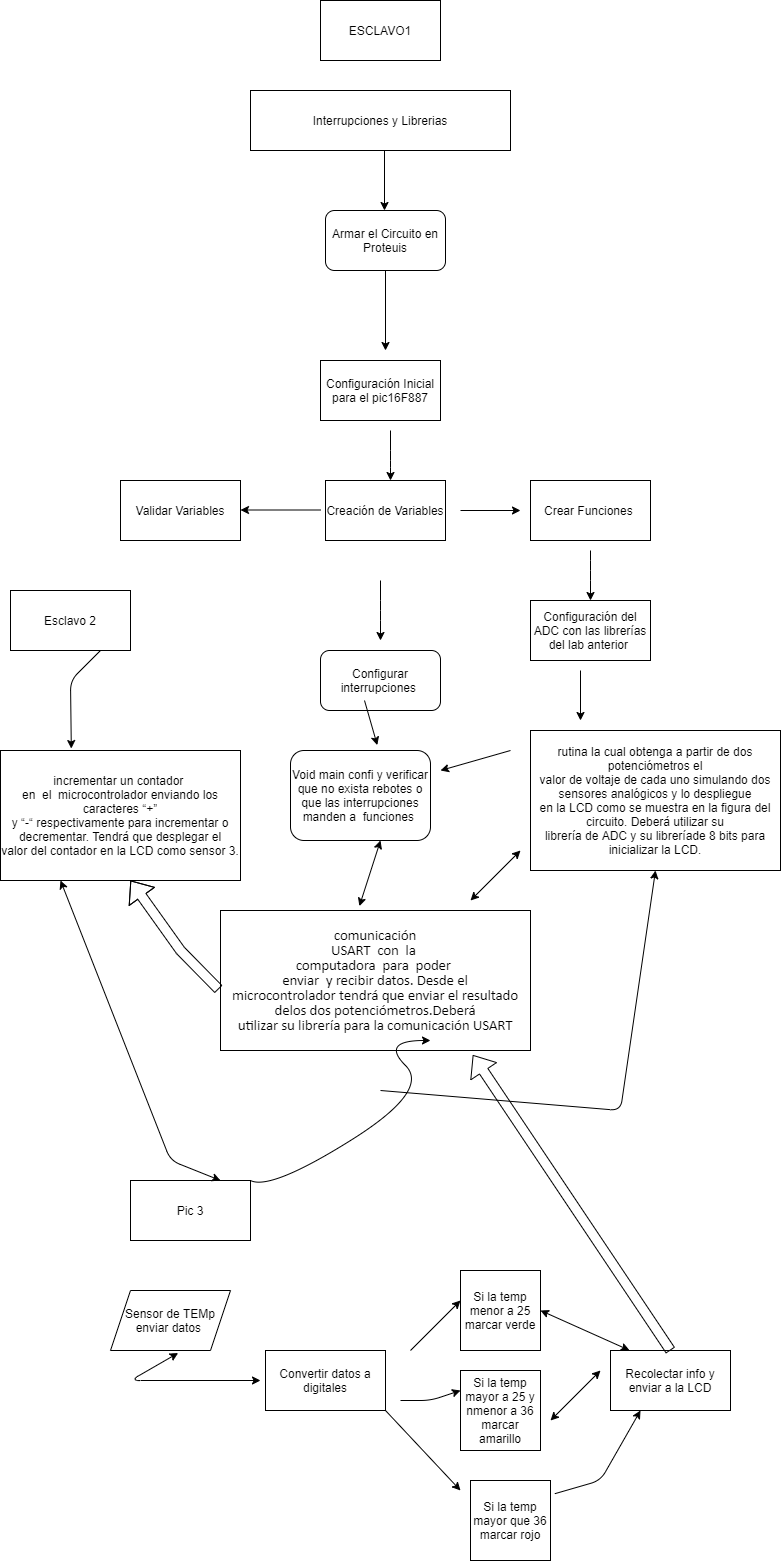

The diagram above was exported from draw.io. Its source (the exported page's mxGraphModel, read from the mxfile embedded in the PNG):
<mxGraphModel dx="2076" dy="1138" grid="1" gridSize="10" guides="1" tooltips="1" connect="1" arrows="1" fold="1" page="1" pageScale="1" pageWidth="850" pageHeight="1100" math="0" shadow="0">
  <root>
    <mxCell id="0" />
    <mxCell id="1" parent="0" />
    <mxCell id="BFw7mkH9jVOhPAeeUFmu-1" value="Interrupciones y Librerias" style="rounded=0;whiteSpace=wrap;html=1;" parent="1" vertex="1">
      <mxGeometry x="290" y="100" width="260" height="60" as="geometry" />
    </mxCell>
    <mxCell id="BFw7mkH9jVOhPAeeUFmu-2" value="" style="endArrow=classic;html=1;" parent="1" edge="1">
      <mxGeometry width="50" height="50" relative="1" as="geometry">
        <mxPoint x="424" y="160" as="sourcePoint" />
        <mxPoint x="424" y="220" as="targetPoint" />
        <Array as="points" />
      </mxGeometry>
    </mxCell>
    <mxCell id="BFw7mkH9jVOhPAeeUFmu-3" value="Armar el Circuito en Proteuis" style="rounded=1;whiteSpace=wrap;html=1;" parent="1" vertex="1">
      <mxGeometry x="365" y="220" width="120" height="60" as="geometry" />
    </mxCell>
    <mxCell id="BFw7mkH9jVOhPAeeUFmu-5" value="" style="endArrow=classic;html=1;exitX=0.5;exitY=1;exitDx=0;exitDy=0;" parent="1" source="BFw7mkH9jVOhPAeeUFmu-3" edge="1">
      <mxGeometry width="50" height="50" relative="1" as="geometry">
        <mxPoint x="400" y="340" as="sourcePoint" />
        <mxPoint x="425" y="360" as="targetPoint" />
        <Array as="points" />
      </mxGeometry>
    </mxCell>
    <mxCell id="BFw7mkH9jVOhPAeeUFmu-6" value="Configuración Inicial para el pic16F887" style="rounded=0;whiteSpace=wrap;html=1;" parent="1" vertex="1">
      <mxGeometry x="360" y="370" width="120" height="60" as="geometry" />
    </mxCell>
    <mxCell id="BFw7mkH9jVOhPAeeUFmu-7" value="" style="endArrow=classic;html=1;" parent="1" edge="1">
      <mxGeometry width="50" height="50" relative="1" as="geometry">
        <mxPoint x="430" y="440" as="sourcePoint" />
        <mxPoint x="430" y="490" as="targetPoint" />
        <Array as="points">
          <mxPoint x="430" y="470" />
        </Array>
      </mxGeometry>
    </mxCell>
    <mxCell id="BFw7mkH9jVOhPAeeUFmu-8" value="Creación de Variables" style="rounded=0;whiteSpace=wrap;html=1;" parent="1" vertex="1">
      <mxGeometry x="365" y="490" width="120" height="60" as="geometry" />
    </mxCell>
    <mxCell id="BFw7mkH9jVOhPAeeUFmu-9" value="" style="endArrow=classic;html=1;" parent="1" edge="1">
      <mxGeometry width="50" height="50" relative="1" as="geometry">
        <mxPoint x="360" y="519.5" as="sourcePoint" />
        <mxPoint x="280" y="519.5" as="targetPoint" />
        <Array as="points" />
      </mxGeometry>
    </mxCell>
    <mxCell id="BFw7mkH9jVOhPAeeUFmu-10" value="" style="endArrow=classic;html=1;" parent="1" edge="1">
      <mxGeometry width="50" height="50" relative="1" as="geometry">
        <mxPoint x="500" y="520" as="sourcePoint" />
        <mxPoint x="560" y="520" as="targetPoint" />
      </mxGeometry>
    </mxCell>
    <mxCell id="BFw7mkH9jVOhPAeeUFmu-11" value="Validar Variables" style="rounded=0;whiteSpace=wrap;html=1;" parent="1" vertex="1">
      <mxGeometry x="160" y="490" width="120" height="60" as="geometry" />
    </mxCell>
    <mxCell id="BFw7mkH9jVOhPAeeUFmu-12" value="Crear Funciones&amp;nbsp;" style="rounded=0;whiteSpace=wrap;html=1;" parent="1" vertex="1">
      <mxGeometry x="570" y="490" width="120" height="60" as="geometry" />
    </mxCell>
    <mxCell id="BFw7mkH9jVOhPAeeUFmu-13" value="" style="endArrow=classic;html=1;" parent="1" edge="1">
      <mxGeometry width="50" height="50" relative="1" as="geometry">
        <mxPoint x="630" y="560" as="sourcePoint" />
        <mxPoint x="630" y="610" as="targetPoint" />
        <Array as="points">
          <mxPoint x="630" y="580" />
        </Array>
      </mxGeometry>
    </mxCell>
    <mxCell id="BFw7mkH9jVOhPAeeUFmu-14" value="Configuración del ADC con las librerías del lab anterior&amp;nbsp;" style="rounded=0;whiteSpace=wrap;html=1;" parent="1" vertex="1">
      <mxGeometry x="570" y="610" width="120" height="60" as="geometry" />
    </mxCell>
    <mxCell id="BFw7mkH9jVOhPAeeUFmu-16" value="" style="endArrow=classic;html=1;" parent="1" edge="1">
      <mxGeometry width="50" height="50" relative="1" as="geometry">
        <mxPoint x="420" y="590" as="sourcePoint" />
        <mxPoint x="420" y="650" as="targetPoint" />
        <Array as="points">
          <mxPoint x="420" y="620" />
        </Array>
      </mxGeometry>
    </mxCell>
    <mxCell id="BFw7mkH9jVOhPAeeUFmu-17" value="Configurar interrupciones&amp;nbsp;" style="rounded=1;whiteSpace=wrap;html=1;" parent="1" vertex="1">
      <mxGeometry x="360" y="660" width="120" height="60" as="geometry" />
    </mxCell>
    <mxCell id="BFw7mkH9jVOhPAeeUFmu-18" value="" style="endArrow=classic;html=1;" parent="1" edge="1">
      <mxGeometry width="50" height="50" relative="1" as="geometry">
        <mxPoint x="620" y="680" as="sourcePoint" />
        <mxPoint x="620" y="730" as="targetPoint" />
      </mxGeometry>
    </mxCell>
    <mxCell id="BFw7mkH9jVOhPAeeUFmu-20" value="Void main confi y verificar que no exista rebotes o que las interrupciones manden a&amp;nbsp; funciones&amp;nbsp;" style="rounded=1;whiteSpace=wrap;html=1;" parent="1" vertex="1">
      <mxGeometry x="330" y="760" width="140" height="90" as="geometry" />
    </mxCell>
    <mxCell id="BFw7mkH9jVOhPAeeUFmu-21" value="" style="endArrow=classic;html=1;entryX=0.62;entryY=-0.06;entryDx=0;entryDy=0;entryPerimeter=0;" parent="1" target="BFw7mkH9jVOhPAeeUFmu-20" edge="1">
      <mxGeometry width="50" height="50" relative="1" as="geometry">
        <mxPoint x="404" y="710" as="sourcePoint" />
        <mxPoint x="450" y="630" as="targetPoint" />
      </mxGeometry>
    </mxCell>
    <mxCell id="BFw7mkH9jVOhPAeeUFmu-22" value="" style="endArrow=classic;html=1;" parent="1" edge="1">
      <mxGeometry width="50" height="50" relative="1" as="geometry">
        <mxPoint x="550" y="760" as="sourcePoint" />
        <mxPoint x="480" y="780" as="targetPoint" />
      </mxGeometry>
    </mxCell>
    <mxCell id="nO_hh57erVOyLoRrBMw2-1" value="&lt;p class=&quot;MsoNormal&quot;&gt;rutina la cual obtenga a partir de dos potenciómetros el&lt;br/&gt;valor de voltaje de cada uno simulando dos sensores analógicos y lo despliegue&lt;br/&gt;en la LCD como se muestra en la figura del circuito. Deberá utilizar su&lt;br/&gt;librería de ADC y su libreríade 8 bits para inicializar la LCD.&lt;/p&gt;" style="rounded=0;whiteSpace=wrap;html=1;" parent="1" vertex="1">
      <mxGeometry x="570" y="740" width="250" height="140" as="geometry" />
    </mxCell>
    <mxCell id="nO_hh57erVOyLoRrBMw2-2" value="&lt;span style=&quot;font-size: 11.0pt ; line-height: 107% ; font-family: &amp;#34;calibri&amp;#34; , sans-serif&quot;&gt;comunicación&lt;br/&gt;USART&amp;nbsp; con&amp;nbsp; la&amp;nbsp;&lt;br/&gt;computadora&amp;nbsp; para&amp;nbsp; poder&amp;nbsp;&lt;br/&gt;enviar&amp;nbsp; y recibir datos. Desde el&lt;br/&gt;microcontrolador tendrá que enviar el resultado delos dos potenciómetros.Deberá&lt;br/&gt;utilizar su librería para la comunicación USART&lt;/span&gt;" style="rounded=0;whiteSpace=wrap;html=1;" parent="1" vertex="1">
      <mxGeometry x="260" y="920" width="310" height="140" as="geometry" />
    </mxCell>
    <mxCell id="nO_hh57erVOyLoRrBMw2-3" value="" style="endArrow=classic;startArrow=classic;html=1;" parent="1" edge="1">
      <mxGeometry width="50" height="50" relative="1" as="geometry">
        <mxPoint x="510" y="910" as="sourcePoint" />
        <mxPoint x="560" y="860" as="targetPoint" />
      </mxGeometry>
    </mxCell>
    <mxCell id="nO_hh57erVOyLoRrBMw2-4" value="" style="endArrow=classic;startArrow=classic;html=1;exitX=0.643;exitY=1;exitDx=0;exitDy=0;exitPerimeter=0;entryX=0.448;entryY=-0.031;entryDx=0;entryDy=0;entryPerimeter=0;" parent="1" source="BFw7mkH9jVOhPAeeUFmu-20" target="nO_hh57erVOyLoRrBMw2-2" edge="1">
      <mxGeometry width="50" height="50" relative="1" as="geometry">
        <mxPoint x="430" y="910" as="sourcePoint" />
        <mxPoint x="480" y="910" as="targetPoint" />
      </mxGeometry>
    </mxCell>
    <mxCell id="nO_hh57erVOyLoRrBMw2-5" value="" style="shape=flexArrow;endArrow=classic;html=1;exitX=-0.006;exitY=0.563;exitDx=0;exitDy=0;exitPerimeter=0;" parent="1" source="nO_hh57erVOyLoRrBMw2-2" edge="1">
      <mxGeometry width="50" height="50" relative="1" as="geometry">
        <mxPoint x="510" y="940" as="sourcePoint" />
        <mxPoint x="170" y="890" as="targetPoint" />
        <Array as="points">
          <mxPoint x="220" y="960" />
        </Array>
      </mxGeometry>
    </mxCell>
    <mxCell id="nO_hh57erVOyLoRrBMw2-6" value="&lt;p class=&quot;MsoNormal&quot;&gt;incrementar un contador&amp;nbsp;&lt;br/&gt;en&amp;nbsp; el&amp;nbsp; microcontrolador enviando los caracteres “+”&lt;br/&gt;y “-“ respectivamente para incrementar o decrementar. Tendrá que desplegar el&lt;br/&gt;valor del contador en la LCD como sensor 3.&lt;/p&gt;" style="rounded=0;whiteSpace=wrap;html=1;" parent="1" vertex="1">
      <mxGeometry x="40" y="760" width="240" height="130" as="geometry" />
    </mxCell>
    <mxCell id="v-qyIFx4y4eDJ6J-aV2i-1" value="ESCLAVO1" style="rounded=0;whiteSpace=wrap;html=1;" vertex="1" parent="1">
      <mxGeometry x="360" y="10" width="120" height="60" as="geometry" />
    </mxCell>
    <mxCell id="v-qyIFx4y4eDJ6J-aV2i-2" value="Esclavo 2" style="rounded=0;whiteSpace=wrap;html=1;" vertex="1" parent="1">
      <mxGeometry x="50" y="600" width="120" height="60" as="geometry" />
    </mxCell>
    <mxCell id="v-qyIFx4y4eDJ6J-aV2i-3" value="" style="endArrow=classic;html=1;entryX=0.295;entryY=-0.015;entryDx=0;entryDy=0;entryPerimeter=0;exitX=0.75;exitY=1;exitDx=0;exitDy=0;" edge="1" parent="1" source="v-qyIFx4y4eDJ6J-aV2i-2" target="nO_hh57erVOyLoRrBMw2-6">
      <mxGeometry width="50" height="50" relative="1" as="geometry">
        <mxPoint x="400" y="850" as="sourcePoint" />
        <mxPoint x="190" y="720" as="targetPoint" />
        <Array as="points">
          <mxPoint x="110" y="690" />
        </Array>
      </mxGeometry>
    </mxCell>
    <mxCell id="v-qyIFx4y4eDJ6J-aV2i-4" value="Pic 3" style="rounded=0;whiteSpace=wrap;html=1;" vertex="1" parent="1">
      <mxGeometry x="170" y="1190" width="120" height="60" as="geometry" />
    </mxCell>
    <mxCell id="v-qyIFx4y4eDJ6J-aV2i-5" value="" style="endArrow=classic;startArrow=classic;html=1;exitX=0.75;exitY=0;exitDx=0;exitDy=0;entryX=0.25;entryY=1;entryDx=0;entryDy=0;" edge="1" parent="1" source="v-qyIFx4y4eDJ6J-aV2i-4" target="nO_hh57erVOyLoRrBMw2-6">
      <mxGeometry width="50" height="50" relative="1" as="geometry">
        <mxPoint x="420" y="1100" as="sourcePoint" />
        <mxPoint x="470" y="1050" as="targetPoint" />
        <Array as="points">
          <mxPoint x="210" y="1170" />
        </Array>
      </mxGeometry>
    </mxCell>
    <mxCell id="v-qyIFx4y4eDJ6J-aV2i-6" value="" style="curved=1;endArrow=classic;html=1;exitX=1;exitY=0;exitDx=0;exitDy=0;" edge="1" parent="1" source="v-qyIFx4y4eDJ6J-aV2i-4">
      <mxGeometry width="50" height="50" relative="1" as="geometry">
        <mxPoint x="420" y="1100" as="sourcePoint" />
        <mxPoint x="470" y="1050" as="targetPoint" />
        <Array as="points">
          <mxPoint x="310" y="1200" />
          <mxPoint x="470" y="1100" />
          <mxPoint x="420" y="1050" />
        </Array>
      </mxGeometry>
    </mxCell>
    <mxCell id="v-qyIFx4y4eDJ6J-aV2i-7" value="" style="endArrow=classic;html=1;entryX=0.5;entryY=1;entryDx=0;entryDy=0;" edge="1" parent="1" target="nO_hh57erVOyLoRrBMw2-1">
      <mxGeometry width="50" height="50" relative="1" as="geometry">
        <mxPoint x="420" y="1100" as="sourcePoint" />
        <mxPoint x="470" y="1050" as="targetPoint" />
        <Array as="points">
          <mxPoint x="660" y="1120" />
        </Array>
      </mxGeometry>
    </mxCell>
    <mxCell id="v-qyIFx4y4eDJ6J-aV2i-8" value="Sensor de TEMp enviar datos&amp;nbsp;" style="shape=parallelogram;perimeter=parallelogramPerimeter;whiteSpace=wrap;html=1;fixedSize=1;" vertex="1" parent="1">
      <mxGeometry x="150" y="1300" width="120" height="60" as="geometry" />
    </mxCell>
    <mxCell id="v-qyIFx4y4eDJ6J-aV2i-9" value="" style="endArrow=classic;startArrow=classic;html=1;entryX=0.564;entryY=1.042;entryDx=0;entryDy=0;entryPerimeter=0;" edge="1" parent="1" target="v-qyIFx4y4eDJ6J-aV2i-8">
      <mxGeometry width="50" height="50" relative="1" as="geometry">
        <mxPoint x="300" y="1390" as="sourcePoint" />
        <mxPoint x="380" y="1370" as="targetPoint" />
        <Array as="points">
          <mxPoint x="170" y="1390" />
        </Array>
      </mxGeometry>
    </mxCell>
    <mxCell id="v-qyIFx4y4eDJ6J-aV2i-10" value="Convertir datos a digitales" style="rounded=0;whiteSpace=wrap;html=1;" vertex="1" parent="1">
      <mxGeometry x="305" y="1360" width="120" height="60" as="geometry" />
    </mxCell>
    <mxCell id="v-qyIFx4y4eDJ6J-aV2i-11" value="Si la temp menor a 25 marcar verde" style="whiteSpace=wrap;html=1;aspect=fixed;" vertex="1" parent="1">
      <mxGeometry x="500" y="1280" width="80" height="80" as="geometry" />
    </mxCell>
    <mxCell id="v-qyIFx4y4eDJ6J-aV2i-12" value="Si la temp mayor a 25 y nmenor a 36 marcar amarillo" style="whiteSpace=wrap;html=1;aspect=fixed;" vertex="1" parent="1">
      <mxGeometry x="500" y="1380" width="80" height="80" as="geometry" />
    </mxCell>
    <mxCell id="v-qyIFx4y4eDJ6J-aV2i-13" value="Si la temp mayor que 36 marcar rojo" style="whiteSpace=wrap;html=1;aspect=fixed;" vertex="1" parent="1">
      <mxGeometry x="510" y="1490" width="80" height="80" as="geometry" />
    </mxCell>
    <mxCell id="v-qyIFx4y4eDJ6J-aV2i-14" value="" style="endArrow=classic;html=1;" edge="1" parent="1">
      <mxGeometry width="50" height="50" relative="1" as="geometry">
        <mxPoint x="450" y="1360" as="sourcePoint" />
        <mxPoint x="500" y="1310" as="targetPoint" />
      </mxGeometry>
    </mxCell>
    <mxCell id="v-qyIFx4y4eDJ6J-aV2i-15" value="" style="endArrow=classic;html=1;entryX=0;entryY=0.25;entryDx=0;entryDy=0;" edge="1" parent="1" target="v-qyIFx4y4eDJ6J-aV2i-12">
      <mxGeometry width="50" height="50" relative="1" as="geometry">
        <mxPoint x="440" y="1410" as="sourcePoint" />
        <mxPoint x="380" y="1360" as="targetPoint" />
        <Array as="points">
          <mxPoint x="470" y="1410" />
        </Array>
      </mxGeometry>
    </mxCell>
    <mxCell id="v-qyIFx4y4eDJ6J-aV2i-16" value="" style="endArrow=classic;html=1;exitX=1;exitY=1;exitDx=0;exitDy=0;" edge="1" parent="1" source="v-qyIFx4y4eDJ6J-aV2i-10">
      <mxGeometry width="50" height="50" relative="1" as="geometry">
        <mxPoint x="435" y="1500" as="sourcePoint" />
        <mxPoint x="500" y="1500" as="targetPoint" />
      </mxGeometry>
    </mxCell>
    <mxCell id="v-qyIFx4y4eDJ6J-aV2i-17" value="Recolectar info y enviar a la LCD" style="rounded=0;whiteSpace=wrap;html=1;" vertex="1" parent="1">
      <mxGeometry x="650" y="1360" width="120" height="60" as="geometry" />
    </mxCell>
    <mxCell id="v-qyIFx4y4eDJ6J-aV2i-18" value="" style="endArrow=classic;startArrow=classic;html=1;" edge="1" parent="1">
      <mxGeometry width="50" height="50" relative="1" as="geometry">
        <mxPoint x="590" y="1430" as="sourcePoint" />
        <mxPoint x="640" y="1380" as="targetPoint" />
      </mxGeometry>
    </mxCell>
    <mxCell id="v-qyIFx4y4eDJ6J-aV2i-19" value="" style="endArrow=classic;startArrow=classic;html=1;entryX=0.158;entryY=-0.003;entryDx=0;entryDy=0;entryPerimeter=0;exitX=1;exitY=0.5;exitDx=0;exitDy=0;" edge="1" parent="1" source="v-qyIFx4y4eDJ6J-aV2i-11" target="v-qyIFx4y4eDJ6J-aV2i-17">
      <mxGeometry width="50" height="50" relative="1" as="geometry">
        <mxPoint x="590" y="1345" as="sourcePoint" />
        <mxPoint x="640" y="1295" as="targetPoint" />
      </mxGeometry>
    </mxCell>
    <mxCell id="v-qyIFx4y4eDJ6J-aV2i-20" value="" style="endArrow=classic;html=1;exitX=1.054;exitY=0.165;exitDx=0;exitDy=0;exitPerimeter=0;entryX=0.25;entryY=1;entryDx=0;entryDy=0;" edge="1" parent="1" source="v-qyIFx4y4eDJ6J-aV2i-13" target="v-qyIFx4y4eDJ6J-aV2i-17">
      <mxGeometry width="50" height="50" relative="1" as="geometry">
        <mxPoint x="330" y="1340" as="sourcePoint" />
        <mxPoint x="380" y="1290" as="targetPoint" />
        <Array as="points">
          <mxPoint x="640" y="1490" />
        </Array>
      </mxGeometry>
    </mxCell>
    <mxCell id="v-qyIFx4y4eDJ6J-aV2i-21" value="" style="shape=flexArrow;endArrow=classic;html=1;exitX=0.5;exitY=0;exitDx=0;exitDy=0;entryX=0.814;entryY=1.032;entryDx=0;entryDy=0;entryPerimeter=0;" edge="1" parent="1" source="v-qyIFx4y4eDJ6J-aV2i-17" target="nO_hh57erVOyLoRrBMw2-2">
      <mxGeometry width="50" height="50" relative="1" as="geometry">
        <mxPoint x="630" y="1240" as="sourcePoint" />
        <mxPoint x="680" y="1190" as="targetPoint" />
      </mxGeometry>
    </mxCell>
  </root>
</mxGraphModel>